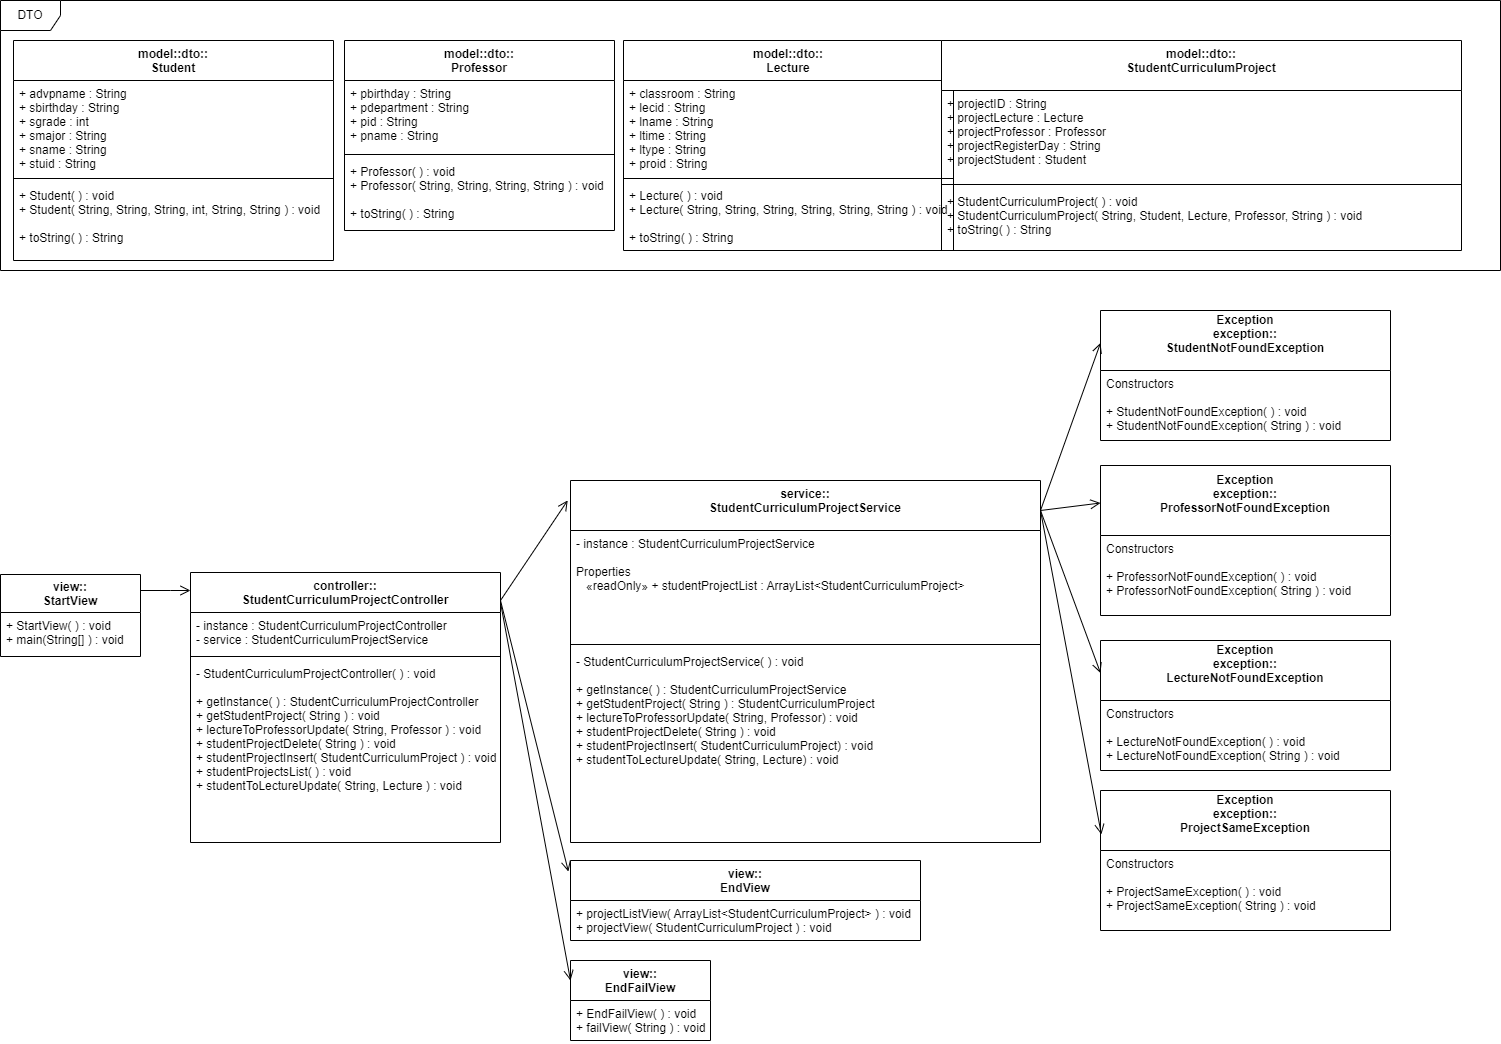

The diagram above was exported from draw.io. Its source (the exported page's mxGraphModel, read from the mxfile embedded in the PNG):
<mxGraphModel dx="3076" dy="1914" grid="1" gridSize="10" guides="1" tooltips="1" connect="1" arrows="1" fold="1" page="1" pageScale="1" pageWidth="827" pageHeight="1169" math="0" shadow="0">
  <root>
    <mxCell id="0" />
    <mxCell id="1" parent="0" />
    <mxCell id="y6P1rMfcH6K57mDnzr6c-1" value="model::dto::&#10;Professor" style="swimlane;fontStyle=1;align=center;verticalAlign=top;childLayout=stackLayout;horizontal=1;startSize=40;horizontalStack=0;resizeParent=1;resizeParentMax=0;resizeLast=0;collapsible=1;marginBottom=0;" parent="1" vertex="1">
      <mxGeometry x="-1296" y="10" width="270" height="190" as="geometry">
        <mxRectangle x="-1320" y="10" width="100" height="40" as="alternateBounds" />
      </mxGeometry>
    </mxCell>
    <mxCell id="y6P1rMfcH6K57mDnzr6c-2" value="+ pbirthday : String&#10;+ pdepartment : String&#10;+ pid : String&#10;+ pname : String" style="text;strokeColor=none;fillColor=none;align=left;verticalAlign=top;spacingLeft=4;spacingRight=4;overflow=hidden;rotatable=0;points=[[0,0.5],[1,0.5]];portConstraint=eastwest;" parent="y6P1rMfcH6K57mDnzr6c-1" vertex="1">
      <mxGeometry y="40" width="270" height="70" as="geometry" />
    </mxCell>
    <mxCell id="y6P1rMfcH6K57mDnzr6c-3" value="" style="line;strokeWidth=1;fillColor=none;align=left;verticalAlign=middle;spacingTop=-1;spacingLeft=3;spacingRight=3;rotatable=0;labelPosition=right;points=[];portConstraint=eastwest;" parent="y6P1rMfcH6K57mDnzr6c-1" vertex="1">
      <mxGeometry y="110" width="270" height="8" as="geometry" />
    </mxCell>
    <mxCell id="y6P1rMfcH6K57mDnzr6c-4" value="+ Professor( ) : void&#10;+ Professor( String, String, String, String ) : void&#10;&#10;+ toString( ) : String" style="text;strokeColor=none;fillColor=none;align=left;verticalAlign=top;spacingLeft=4;spacingRight=4;overflow=hidden;rotatable=0;points=[[0,0.5],[1,0.5]];portConstraint=eastwest;" parent="y6P1rMfcH6K57mDnzr6c-1" vertex="1">
      <mxGeometry y="118" width="270" height="72" as="geometry" />
    </mxCell>
    <mxCell id="y6P1rMfcH6K57mDnzr6c-5" value="model::dto::&#10;Student" style="swimlane;fontStyle=1;align=center;verticalAlign=top;childLayout=stackLayout;horizontal=1;startSize=40;horizontalStack=0;resizeParent=1;resizeParentMax=0;resizeLast=0;collapsible=1;marginBottom=0;fillColor=none;" parent="1" vertex="1">
      <mxGeometry x="-1627" y="10" width="320" height="220" as="geometry">
        <mxRectangle x="-1650" y="100" width="80" height="40" as="alternateBounds" />
      </mxGeometry>
    </mxCell>
    <mxCell id="y6P1rMfcH6K57mDnzr6c-6" value="+ advpname : String&#10;+ sbirthday : String&#10;+ sgrade : int&#10;+ smajor : String&#10;+ sname : String&#10;+ stuid : String" style="text;strokeColor=none;fillColor=none;align=left;verticalAlign=top;spacingLeft=4;spacingRight=4;overflow=hidden;rotatable=0;points=[[0,0.5],[1,0.5]];portConstraint=eastwest;" parent="y6P1rMfcH6K57mDnzr6c-5" vertex="1">
      <mxGeometry y="40" width="320" height="94" as="geometry" />
    </mxCell>
    <mxCell id="y6P1rMfcH6K57mDnzr6c-7" value="" style="line;strokeWidth=1;fillColor=none;align=left;verticalAlign=middle;spacingTop=-1;spacingLeft=3;spacingRight=3;rotatable=0;labelPosition=right;points=[];portConstraint=eastwest;" parent="y6P1rMfcH6K57mDnzr6c-5" vertex="1">
      <mxGeometry y="134" width="320" height="8" as="geometry" />
    </mxCell>
    <mxCell id="y6P1rMfcH6K57mDnzr6c-8" value="+ Student( ) : void&#10;+ Student( String, String, String, int, String, String ) : void&#10;&#10;+ toString( ) : String" style="text;strokeColor=none;fillColor=none;align=left;verticalAlign=top;spacingLeft=4;spacingRight=4;overflow=hidden;rotatable=0;points=[[0,0.5],[1,0.5]];portConstraint=eastwest;" parent="y6P1rMfcH6K57mDnzr6c-5" vertex="1">
      <mxGeometry y="142" width="320" height="78" as="geometry" />
    </mxCell>
    <mxCell id="vtU5n-Zf1HcJY-bNH56F-2" value="model::dto::&#10;Lecture" style="swimlane;fontStyle=1;align=center;verticalAlign=top;childLayout=stackLayout;horizontal=1;startSize=40;horizontalStack=0;resizeParent=1;resizeParentMax=0;resizeLast=0;collapsible=1;marginBottom=0;" parent="1" vertex="1">
      <mxGeometry x="-1017" y="10" width="330" height="210" as="geometry" />
    </mxCell>
    <mxCell id="vtU5n-Zf1HcJY-bNH56F-3" value="+ classroom : String&#10;+ lecid : String&#10;+ lname : String&#10;+ ltime : String&#10;+ ltype : String&#10;+ proid : String" style="text;strokeColor=none;fillColor=none;align=left;verticalAlign=top;spacingLeft=4;spacingRight=4;overflow=hidden;rotatable=0;points=[[0,0.5],[1,0.5]];portConstraint=eastwest;" parent="vtU5n-Zf1HcJY-bNH56F-2" vertex="1">
      <mxGeometry y="40" width="330" height="94" as="geometry" />
    </mxCell>
    <mxCell id="vtU5n-Zf1HcJY-bNH56F-4" value="" style="line;strokeWidth=1;fillColor=none;align=left;verticalAlign=middle;spacingTop=-1;spacingLeft=3;spacingRight=3;rotatable=0;labelPosition=right;points=[];portConstraint=eastwest;" parent="vtU5n-Zf1HcJY-bNH56F-2" vertex="1">
      <mxGeometry y="134" width="330" height="8" as="geometry" />
    </mxCell>
    <mxCell id="vtU5n-Zf1HcJY-bNH56F-5" value="+ Lecture( ) : void&#10;+ Lecture( String, String, String, String, String, String ) : void &#10;&#10;+ toString( ) : String" style="text;strokeColor=none;fillColor=none;align=left;verticalAlign=top;spacingLeft=4;spacingRight=4;overflow=hidden;rotatable=0;points=[[0,0.5],[1,0.5]];portConstraint=eastwest;" parent="vtU5n-Zf1HcJY-bNH56F-2" vertex="1">
      <mxGeometry y="142" width="330" height="68" as="geometry" />
    </mxCell>
    <mxCell id="vtU5n-Zf1HcJY-bNH56F-6" value="model::dto::&#10;StudentCurriculumProject&#10;&#10;    " style="swimlane;fontStyle=1;align=center;verticalAlign=top;childLayout=stackLayout;horizontal=1;startSize=50;horizontalStack=0;resizeParent=1;resizeParentMax=0;resizeLast=0;collapsible=1;marginBottom=0;" parent="1" vertex="1">
      <mxGeometry x="-699" y="10" width="520" height="210" as="geometry" />
    </mxCell>
    <mxCell id="vtU5n-Zf1HcJY-bNH56F-7" value="+ projectID : String&#10;+ projectLecture : Lecture&#10;+ projectProfessor : Professor&#10;+ projectRegisterDay : String&#10;+ projectStudent : Student&#10;        &#10;      &#10;        " style="text;strokeColor=none;fillColor=none;align=left;verticalAlign=top;spacingLeft=4;spacingRight=4;overflow=hidden;rotatable=0;points=[[0,0.5],[1,0.5]];portConstraint=eastwest;" parent="vtU5n-Zf1HcJY-bNH56F-6" vertex="1">
      <mxGeometry y="50" width="520" height="90" as="geometry" />
    </mxCell>
    <mxCell id="vtU5n-Zf1HcJY-bNH56F-8" value="" style="line;strokeWidth=1;fillColor=none;align=left;verticalAlign=middle;spacingTop=-1;spacingLeft=3;spacingRight=3;rotatable=0;labelPosition=right;points=[];portConstraint=eastwest;" parent="vtU5n-Zf1HcJY-bNH56F-6" vertex="1">
      <mxGeometry y="140" width="520" height="8" as="geometry" />
    </mxCell>
    <mxCell id="vtU5n-Zf1HcJY-bNH56F-9" value="+ StudentCurriculumProject( ) : void&#10;+ StudentCurriculumProject( String, Student, Lecture, Professor, String ) : void&#10;+ toString( ) : String&#10;        &#10;      &#10;    &#10;        &#10;      &#10;        " style="text;strokeColor=none;fillColor=none;align=left;verticalAlign=top;spacingLeft=4;spacingRight=4;overflow=hidden;rotatable=0;points=[[0,0.5],[1,0.5]];portConstraint=eastwest;" parent="vtU5n-Zf1HcJY-bNH56F-6" vertex="1">
      <mxGeometry y="148" width="520" height="62" as="geometry" />
    </mxCell>
    <mxCell id="nC5CxRnJCWR3cXcOk6Ek-1" value="controller::&#10;StudentCurriculumProjectController" style="swimlane;fontStyle=1;align=center;verticalAlign=top;childLayout=stackLayout;horizontal=1;startSize=40;horizontalStack=0;resizeParent=1;resizeParentMax=0;resizeLast=0;collapsible=1;marginBottom=0;" vertex="1" parent="1">
      <mxGeometry x="-1450" y="542" width="310" height="270" as="geometry" />
    </mxCell>
    <mxCell id="nC5CxRnJCWR3cXcOk6Ek-56" value="" style="endArrow=open;startArrow=none;endFill=0;startFill=0;endSize=8;html=1;verticalAlign=bottom;labelBackgroundColor=none;strokeWidth=1;rounded=0;entryX=0;entryY=0.25;entryDx=0;entryDy=0;" edge="1" parent="nC5CxRnJCWR3cXcOk6Ek-1" target="nC5CxRnJCWR3cXcOk6Ek-35">
      <mxGeometry width="160" relative="1" as="geometry">
        <mxPoint x="310" y="30" as="sourcePoint" />
        <mxPoint x="350" y="620" as="targetPoint" />
      </mxGeometry>
    </mxCell>
    <mxCell id="nC5CxRnJCWR3cXcOk6Ek-2" value="- instance : StudentCurriculumProjectController&#10;- service : StudentCurriculumProjectService" style="text;strokeColor=none;fillColor=none;align=left;verticalAlign=top;spacingLeft=4;spacingRight=4;overflow=hidden;rotatable=0;points=[[0,0.5],[1,0.5]];portConstraint=eastwest;" vertex="1" parent="nC5CxRnJCWR3cXcOk6Ek-1">
      <mxGeometry y="40" width="310" height="40" as="geometry" />
    </mxCell>
    <mxCell id="nC5CxRnJCWR3cXcOk6Ek-3" value="" style="line;strokeWidth=1;fillColor=none;align=left;verticalAlign=middle;spacingTop=-1;spacingLeft=3;spacingRight=3;rotatable=0;labelPosition=right;points=[];portConstraint=eastwest;" vertex="1" parent="nC5CxRnJCWR3cXcOk6Ek-1">
      <mxGeometry y="80" width="310" height="8" as="geometry" />
    </mxCell>
    <mxCell id="nC5CxRnJCWR3cXcOk6Ek-4" value="- StudentCurriculumProjectController( ) : void&#10;&#10;+ getInstance( ) : StudentCurriculumProjectController&#10;+ getStudentProject( String ) : void&#10;+ lectureToProfessorUpdate( String, Professor ) : void&#10;+ studentProjectDelete( String ) : void&#10;+ studentProjectInsert( StudentCurriculumProject ) : void&#10;+ studentProjectsList( ) : void&#10;+ studentToLectureUpdate( String, Lecture ) : void" style="text;strokeColor=none;fillColor=none;align=left;verticalAlign=top;spacingLeft=4;spacingRight=4;overflow=hidden;rotatable=0;points=[[0,0.5],[1,0.5]];portConstraint=eastwest;" vertex="1" parent="nC5CxRnJCWR3cXcOk6Ek-1">
      <mxGeometry y="88" width="310" height="182" as="geometry" />
    </mxCell>
    <mxCell id="nC5CxRnJCWR3cXcOk6Ek-5" value="service::&#10;StudentCurriculumProjectService&#10;&#10;        " style="swimlane;fontStyle=1;align=center;verticalAlign=top;childLayout=stackLayout;horizontal=1;startSize=50;horizontalStack=0;resizeParent=1;resizeParentMax=0;resizeLast=0;collapsible=1;marginBottom=0;" vertex="1" parent="1">
      <mxGeometry x="-1070" y="450" width="470" height="362" as="geometry" />
    </mxCell>
    <mxCell id="nC5CxRnJCWR3cXcOk6Ek-6" value="- instance : StudentCurriculumProjectService&#10;&#10;            Properties&#10;   «readOnly» + studentProjectList : ArrayList&lt;StudentCurriculumProject&gt;&#10;        &#10;      &#10;        " style="text;strokeColor=none;fillColor=none;align=left;verticalAlign=top;spacingLeft=4;spacingRight=4;overflow=hidden;rotatable=0;points=[[0,0.5],[1,0.5]];portConstraint=eastwest;" vertex="1" parent="nC5CxRnJCWR3cXcOk6Ek-5">
      <mxGeometry y="50" width="470" height="110" as="geometry" />
    </mxCell>
    <mxCell id="nC5CxRnJCWR3cXcOk6Ek-7" value="" style="line;strokeWidth=1;fillColor=none;align=left;verticalAlign=middle;spacingTop=-1;spacingLeft=3;spacingRight=3;rotatable=0;labelPosition=right;points=[];portConstraint=eastwest;" vertex="1" parent="nC5CxRnJCWR3cXcOk6Ek-5">
      <mxGeometry y="160" width="470" height="8" as="geometry" />
    </mxCell>
    <mxCell id="nC5CxRnJCWR3cXcOk6Ek-8" value="- StudentCurriculumProjectService( ) : void&#10;&#10;+ getInstance( ) : StudentCurriculumProjectService&#10;+ getStudentProject( String ) : StudentCurriculumProject&#10;+ lectureToProfessorUpdate( String, Professor) : void&#10;+ studentProjectDelete( String ) : void&#10;+ studentProjectInsert( StudentCurriculumProject) : void&#10;+ studentToLectureUpdate( String, Lecture) : void&#10;        &#10;      &#10;    " style="text;strokeColor=none;fillColor=none;align=left;verticalAlign=top;spacingLeft=4;spacingRight=4;overflow=hidden;rotatable=0;points=[[0,0.5],[1,0.5]];portConstraint=eastwest;" vertex="1" parent="nC5CxRnJCWR3cXcOk6Ek-5">
      <mxGeometry y="168" width="470" height="194" as="geometry" />
    </mxCell>
    <mxCell id="En7K1dN2oQmDxOrpny6D-18" value="&#10;Exception&#10;exception::&#10;LectureNotFoundException&#10;      &#10;    " style="swimlane;fontStyle=1;childLayout=stackLayout;horizontal=1;startSize=60;fillColor=none;horizontalStack=0;resizeParent=1;resizeParentMax=0;resizeLast=0;collapsible=1;marginBottom=0;" vertex="1" parent="1">
      <mxGeometry x="-540" y="610" width="290" height="130" as="geometry" />
    </mxCell>
    <mxCell id="En7K1dN2oQmDxOrpny6D-19" value="Constructors&#10;&#10;+ LectureNotFoundException( ) : void&#10;+ LectureNotFoundException( String ) : void&#10;    " style="text;strokeColor=none;fillColor=none;align=left;verticalAlign=top;spacingLeft=4;spacingRight=4;overflow=hidden;rotatable=0;points=[[0,0.5],[1,0.5]];portConstraint=eastwest;" vertex="1" parent="En7K1dN2oQmDxOrpny6D-18">
      <mxGeometry y="60" width="290" height="70" as="geometry" />
    </mxCell>
    <mxCell id="En7K1dN2oQmDxOrpny6D-22" value="Exception&#10;                exception::&#10;ProfessorNotFoundException&#10;    " style="swimlane;fontStyle=1;childLayout=stackLayout;horizontal=1;startSize=70;fillColor=none;horizontalStack=0;resizeParent=1;resizeParentMax=0;resizeLast=0;collapsible=1;marginBottom=0;" vertex="1" parent="1">
      <mxGeometry x="-540" y="435" width="290" height="150" as="geometry" />
    </mxCell>
    <mxCell id="nC5CxRnJCWR3cXcOk6Ek-60" value="" style="endArrow=open;startArrow=none;endFill=0;startFill=0;endSize=8;html=1;verticalAlign=bottom;labelBackgroundColor=none;strokeWidth=1;rounded=0;entryX=0;entryY=0.25;entryDx=0;entryDy=0;" edge="1" parent="En7K1dN2oQmDxOrpny6D-22" target="En7K1dN2oQmDxOrpny6D-22">
      <mxGeometry width="160" relative="1" as="geometry">
        <mxPoint x="-60" y="45" as="sourcePoint" />
        <mxPoint x="100" y="45" as="targetPoint" />
      </mxGeometry>
    </mxCell>
    <mxCell id="nC5CxRnJCWR3cXcOk6Ek-61" value="" style="endArrow=open;startArrow=none;endFill=0;startFill=0;endSize=8;html=1;verticalAlign=bottom;labelBackgroundColor=none;strokeWidth=1;rounded=0;entryX=0;entryY=0.25;entryDx=0;entryDy=0;" edge="1" parent="En7K1dN2oQmDxOrpny6D-22" target="En7K1dN2oQmDxOrpny6D-18">
      <mxGeometry width="160" relative="1" as="geometry">
        <mxPoint x="-60" y="45" as="sourcePoint" />
        <mxPoint x="100" y="45" as="targetPoint" />
      </mxGeometry>
    </mxCell>
    <mxCell id="nC5CxRnJCWR3cXcOk6Ek-62" value="" style="endArrow=open;startArrow=none;endFill=0;startFill=0;endSize=8;html=1;verticalAlign=bottom;labelBackgroundColor=none;strokeWidth=1;rounded=0;entryX=0.003;entryY=0.314;entryDx=0;entryDy=0;entryPerimeter=0;" edge="1" parent="En7K1dN2oQmDxOrpny6D-22" target="En7K1dN2oQmDxOrpny6D-26">
      <mxGeometry width="160" relative="1" as="geometry">
        <mxPoint x="-60" y="45" as="sourcePoint" />
        <mxPoint x="90" y="45" as="targetPoint" />
      </mxGeometry>
    </mxCell>
    <mxCell id="En7K1dN2oQmDxOrpny6D-23" value="Constructors&#10;          &#10;          + ProfessorNotFoundException( ) : void&#10;+ ProfessorNotFoundException( String ) : void&#10;        &#10;      &#10;    " style="text;strokeColor=none;fillColor=none;align=left;verticalAlign=top;spacingLeft=4;spacingRight=4;overflow=hidden;rotatable=0;points=[[0,0.5],[1,0.5]];portConstraint=eastwest;" vertex="1" parent="En7K1dN2oQmDxOrpny6D-22">
      <mxGeometry y="70" width="290" height="80" as="geometry" />
    </mxCell>
    <mxCell id="nC5CxRnJCWR3cXcOk6Ek-27" value="view::&#10;StartView" style="swimlane;fontStyle=1;childLayout=stackLayout;horizontal=1;startSize=38;fillColor=none;horizontalStack=0;resizeParent=1;resizeParentMax=0;resizeLast=0;collapsible=1;marginBottom=0;" vertex="1" parent="1">
      <mxGeometry x="-1640" y="544" width="140" height="82" as="geometry">
        <mxRectangle x="-1650" y="10" width="90" height="38" as="alternateBounds" />
      </mxGeometry>
    </mxCell>
    <mxCell id="nC5CxRnJCWR3cXcOk6Ek-29" value="+ StartView( ) : void&#10;+ main(String[] ) : void" style="text;strokeColor=none;fillColor=none;align=left;verticalAlign=top;spacingLeft=4;spacingRight=4;overflow=hidden;rotatable=0;points=[[0,0.5],[1,0.5]];portConstraint=eastwest;" vertex="1" parent="nC5CxRnJCWR3cXcOk6Ek-27">
      <mxGeometry y="38" width="140" height="44" as="geometry" />
    </mxCell>
    <mxCell id="nC5CxRnJCWR3cXcOk6Ek-31" value="view::&#10;EndView" style="swimlane;fontStyle=1;childLayout=stackLayout;horizontal=1;startSize=40;fillColor=none;horizontalStack=0;resizeParent=1;resizeParentMax=0;resizeLast=0;collapsible=1;marginBottom=0;" vertex="1" parent="1">
      <mxGeometry x="-1070" y="830" width="350" height="80" as="geometry" />
    </mxCell>
    <mxCell id="nC5CxRnJCWR3cXcOk6Ek-32" value="+ projectListView( ArrayList&lt;StudentCurriculumProject&gt; ) : void&#10;+ projectView( StudentCurriculumProject ) : void" style="text;strokeColor=none;fillColor=none;align=left;verticalAlign=top;spacingLeft=4;spacingRight=4;overflow=hidden;rotatable=0;points=[[0,0.5],[1,0.5]];portConstraint=eastwest;" vertex="1" parent="nC5CxRnJCWR3cXcOk6Ek-31">
      <mxGeometry y="40" width="350" height="40" as="geometry" />
    </mxCell>
    <mxCell id="nC5CxRnJCWR3cXcOk6Ek-35" value="view::&#10;EndFailView" style="swimlane;fontStyle=1;childLayout=stackLayout;horizontal=1;startSize=40;fillColor=none;horizontalStack=0;resizeParent=1;resizeParentMax=0;resizeLast=0;collapsible=1;marginBottom=0;" vertex="1" parent="1">
      <mxGeometry x="-1070" y="930" width="140" height="80" as="geometry" />
    </mxCell>
    <mxCell id="nC5CxRnJCWR3cXcOk6Ek-36" value="+ EndFailView( ) : void&#10;+ failView( String ) : void" style="text;strokeColor=none;fillColor=none;align=left;verticalAlign=top;spacingLeft=4;spacingRight=4;overflow=hidden;rotatable=0;points=[[0,0.5],[1,0.5]];portConstraint=eastwest;" vertex="1" parent="nC5CxRnJCWR3cXcOk6Ek-35">
      <mxGeometry y="40" width="140" height="40" as="geometry" />
    </mxCell>
    <mxCell id="En7K1dN2oQmDxOrpny6D-26" value="Exception&#10;exception::&#10;ProjectSameException&#10;    " style="swimlane;fontStyle=1;childLayout=stackLayout;horizontal=1;startSize=60;fillColor=none;horizontalStack=0;resizeParent=1;resizeParentMax=0;resizeLast=0;collapsible=1;marginBottom=0;" vertex="1" parent="1">
      <mxGeometry x="-540" y="760" width="290" height="140" as="geometry" />
    </mxCell>
    <mxCell id="En7K1dN2oQmDxOrpny6D-27" value="Constructors&#10;&#10;+ ProjectSameException( ) : void&#10;+ ProjectSameException( String ) : void&#10;    " style="text;strokeColor=none;fillColor=none;align=left;verticalAlign=top;spacingLeft=4;spacingRight=4;overflow=hidden;rotatable=0;points=[[0,0.5],[1,0.5]];portConstraint=eastwest;" vertex="1" parent="En7K1dN2oQmDxOrpny6D-26">
      <mxGeometry y="60" width="290" height="80" as="geometry" />
    </mxCell>
    <mxCell id="En7K1dN2oQmDxOrpny6D-31" value="Exception&#10;exception::&#10;StudentNotFoundException&#10;    " style="swimlane;fontStyle=1;childLayout=stackLayout;horizontal=1;startSize=60;fillColor=none;horizontalStack=0;resizeParent=1;resizeParentMax=0;resizeLast=0;collapsible=1;marginBottom=0;" vertex="1" parent="1">
      <mxGeometry x="-540" y="280" width="290" height="130" as="geometry" />
    </mxCell>
    <mxCell id="En7K1dN2oQmDxOrpny6D-32" value="Constructors&#10;          &#10;          + StudentNotFoundException( ) : void&#10;+ StudentNotFoundException( String ) : void&#10;        &#10;      &#10;    " style="text;strokeColor=none;fillColor=none;align=left;verticalAlign=top;spacingLeft=4;spacingRight=4;overflow=hidden;rotatable=0;points=[[0,0.5],[1,0.5]];portConstraint=eastwest;" vertex="1" parent="En7K1dN2oQmDxOrpny6D-31">
      <mxGeometry y="60" width="290" height="70" as="geometry" />
    </mxCell>
    <mxCell id="nC5CxRnJCWR3cXcOk6Ek-52" value="" style="endArrow=open;startArrow=none;endFill=0;startFill=0;endSize=8;html=1;verticalAlign=bottom;labelBackgroundColor=none;strokeWidth=1;rounded=0;fontStyle=0" edge="1" parent="1">
      <mxGeometry width="160" relative="1" as="geometry">
        <mxPoint x="-1500" y="560" as="sourcePoint" />
        <mxPoint x="-1450" y="560" as="targetPoint" />
        <Array as="points">
          <mxPoint x="-1470" y="560" />
        </Array>
      </mxGeometry>
    </mxCell>
    <mxCell id="nC5CxRnJCWR3cXcOk6Ek-54" value="" style="endArrow=open;startArrow=none;endFill=0;startFill=0;endSize=8;html=1;verticalAlign=bottom;labelBackgroundColor=none;strokeWidth=1;rounded=0;entryX=-0.006;entryY=0.055;entryDx=0;entryDy=0;entryPerimeter=0;" edge="1" parent="1" target="nC5CxRnJCWR3cXcOk6Ek-5">
      <mxGeometry width="160" relative="1" as="geometry">
        <mxPoint x="-1140" y="570" as="sourcePoint" />
        <mxPoint x="-1100" y="360" as="targetPoint" />
      </mxGeometry>
    </mxCell>
    <mxCell id="nC5CxRnJCWR3cXcOk6Ek-55" value="" style="endArrow=open;startArrow=none;endFill=0;startFill=0;endSize=8;html=1;verticalAlign=bottom;labelBackgroundColor=none;strokeWidth=1;rounded=0;entryX=-0.006;entryY=0.138;entryDx=0;entryDy=0;entryPerimeter=0;" edge="1" parent="1" target="nC5CxRnJCWR3cXcOk6Ek-31">
      <mxGeometry width="160" relative="1" as="geometry">
        <mxPoint x="-1140" y="570" as="sourcePoint" />
        <mxPoint x="-1100" y="580" as="targetPoint" />
      </mxGeometry>
    </mxCell>
    <mxCell id="nC5CxRnJCWR3cXcOk6Ek-58" value="" style="endArrow=open;startArrow=none;endFill=0;startFill=0;endSize=8;html=1;verticalAlign=bottom;labelBackgroundColor=none;strokeWidth=1;rounded=0;entryX=0;entryY=0.25;entryDx=0;entryDy=0;" edge="1" parent="1" target="En7K1dN2oQmDxOrpny6D-31">
      <mxGeometry width="160" relative="1" as="geometry">
        <mxPoint x="-600" y="480" as="sourcePoint" />
        <mxPoint x="-440" y="480" as="targetPoint" />
      </mxGeometry>
    </mxCell>
    <mxCell id="En7K1dN2oQmDxOrpny6D-38" value="DTO" style="shape=umlFrame;whiteSpace=wrap;html=1;" vertex="1" parent="1">
      <mxGeometry x="-1640" y="-30" width="1500" height="270" as="geometry" />
    </mxCell>
  </root>
</mxGraphModel>